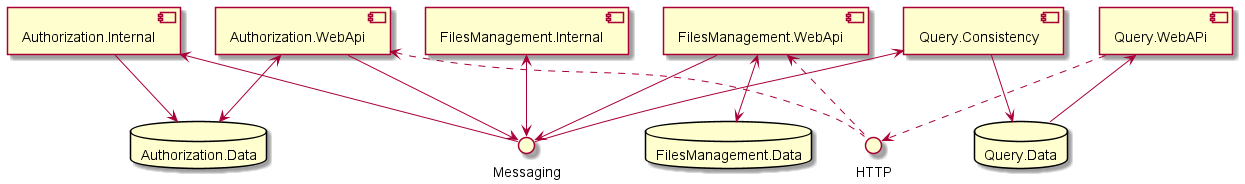

The diagram above was rendered by PlantUML. Its source (embedded in the PNG):
@startuml

[Authorization.WebApi]
[Authorization.Internal]

[Authorization.WebApi] <.. HTTP
[Authorization.WebApi] -> Messaging
[Authorization.Internal] <-- Messaging

database Authorization.Data

[Authorization.WebApi] <--> Authorization.Data
[Authorization.Internal] --> Authorization.Data

[FilesManagement.WebApi]
[FilesManagement.Internal]
[Query.Consistency]

[FilesManagement.WebApi] <.. HTTP

database FilesManagement.Data
database Query.Data

[FilesManagement.WebApi] <--> FilesManagement.Data

[FilesManagement.WebApi] --> Messaging

[FilesManagement.Internal] <--> Messaging

[Query.Consistency] <-- Messaging
[Query.Consistency] --> Query.Data
[Query.WebAPi] <-- Query.Data
[Query.WebAPi] ..> HTTP

@enduml